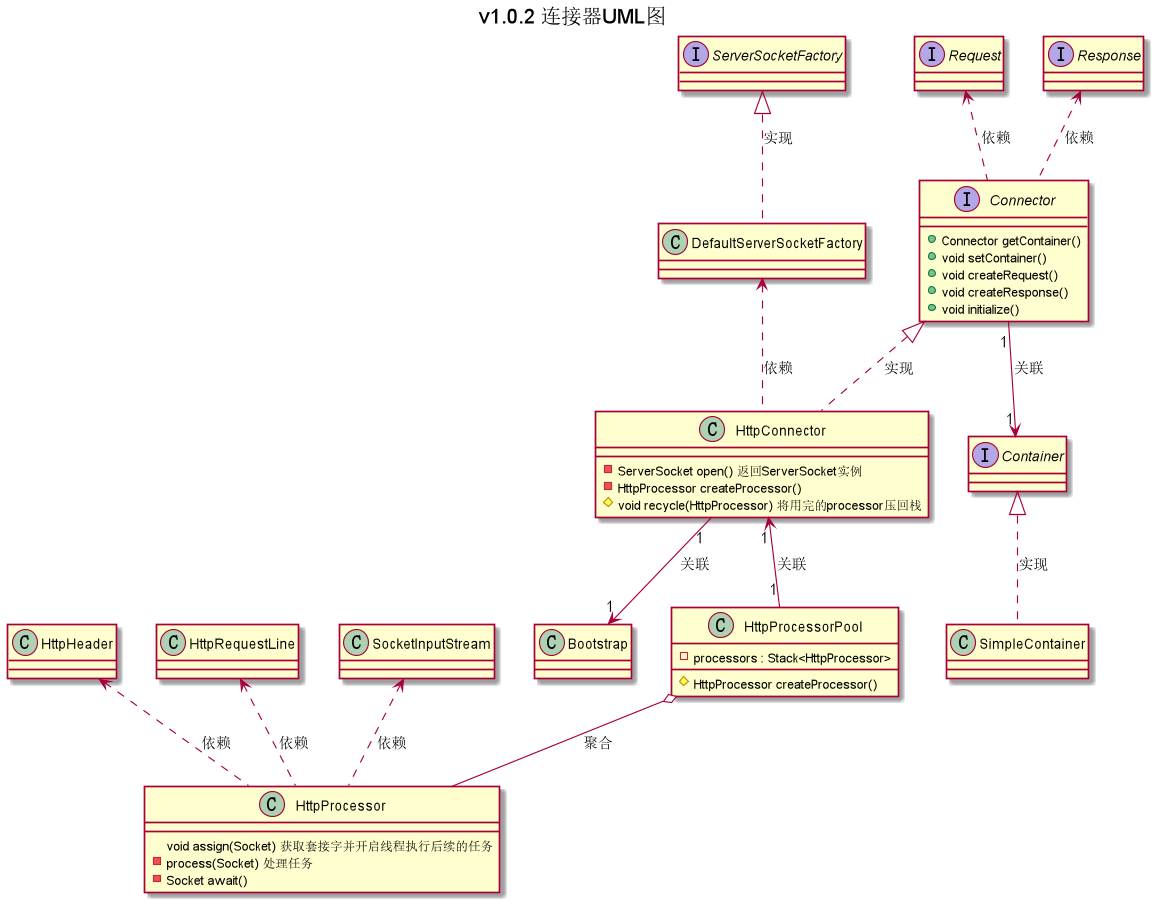

The diagram above was rendered by PlantUML. Its source (embedded in the PNG):
@startuml
title v1.0.2 连接器UML图
interface Connector
interface Container
interface Request
interface Response
interface ServerSocketFactory
class Bootstrap
class DefaultServerSocketFactory
class SimpleContainer
class HttpConnector
class HttpProcessor
class HttpHeader
class HttpRequestLine
class SocketInputStream
class HttpProcessorPool

Connector <|.. HttpConnector : 实现
Container <|.. SimpleContainer : 实现
ServerSocketFactory <|.. DefaultServerSocketFactory : 实现
HttpProcessorPool o-- HttpProcessor : 聚合
Connector "1" --> "1" Container : 关联
HttpConnector "1" <-- "1" HttpProcessorPool : 关联
HttpConnector "1" --> "1" Bootstrap : 关联
Request <.. Connector : 依赖
Response <.. Connector : 依赖
HttpHeader <.. HttpProcessor : 依赖
HttpRequestLine <.. HttpProcessor : 依赖
SocketInputStream <.. HttpProcessor : 依赖
DefaultServerSocketFactory <.. HttpConnector : 依赖

interface Connector {
    + Connector getContainer()
    + void setContainer()
    + void createRequest()
    + void createResponse()
    + void initialize()
}

class HttpConnector {
    - ServerSocket open() 返回ServerSocket实例
    - HttpProcessor createProcessor()
    # void recycle(HttpProcessor) 将用完的processor压回栈
}

class HttpProcessorPool {
    - processors : Stack<HttpProcessor>
    # HttpProcessor createProcessor()
}

class HttpProcessor {
    void assign(Socket) 获取套接字并开启线程执行后续的任务
    - process(Socket) 处理任务
    - Socket await()
}

@enduml